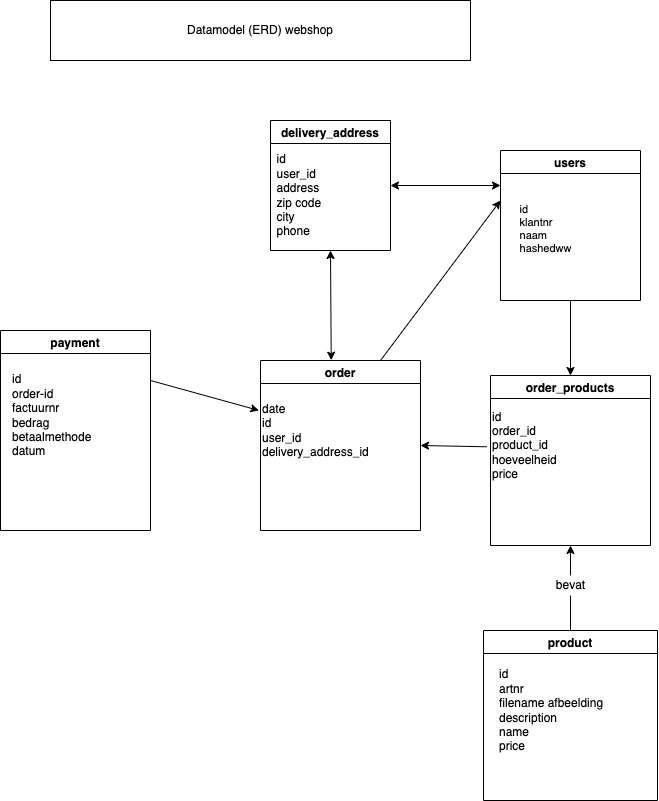

The diagram above was exported from draw.io. Its source (the exported page's mxGraphModel, read from the mxfile embedded in the PNG):
<mxGraphModel dx="2169" dy="897" grid="1" gridSize="10" guides="1" tooltips="1" connect="1" arrows="1" fold="1" page="1" pageScale="1" pageWidth="827" pageHeight="1169" math="0" shadow="0">
  <root>
    <mxCell id="0" />
    <mxCell id="1" parent="0" />
    <mxCell id="2" value="Datamodel (ERD) webshop" style="rounded=0;whiteSpace=wrap;html=1;" parent="1" vertex="1">
      <mxGeometry x="-140" width="420" height="60" as="geometry" />
    </mxCell>
    <mxCell id="3" value="users" style="swimlane;" parent="1" vertex="1">
      <mxGeometry x="310" y="150" width="140" height="150" as="geometry" />
    </mxCell>
    <mxCell id="4" value="&lt;div style=&quot;text-align: left ; font-size: 11px&quot;&gt;&lt;font style=&quot;font-size: 11px&quot;&gt;id&lt;/font&gt;&lt;/div&gt;&lt;div style=&quot;text-align: left ; font-size: 11px&quot;&gt;&lt;span&gt;&lt;font style=&quot;font-size: 11px&quot;&gt;klantnr&lt;/font&gt;&lt;/span&gt;&lt;/div&gt;&lt;div style=&quot;text-align: left ; font-size: 11px&quot;&gt;&lt;span&gt;&lt;font style=&quot;font-size: 11px&quot;&gt;naam&lt;/font&gt;&lt;/span&gt;&lt;/div&gt;&lt;div style=&quot;text-align: left ; font-size: 11px&quot;&gt;&lt;font style=&quot;font-size: 11px&quot;&gt;hashedww&lt;/font&gt;&lt;/div&gt;&lt;div style=&quot;text-align: left ; font-size: 11px&quot;&gt;&lt;br&gt;&lt;/div&gt;" style="text;html=1;align=center;verticalAlign=middle;resizable=0;points=[];autosize=1;strokeColor=none;fillColor=none;" parent="3" vertex="1">
      <mxGeometry x="10" y="45" width="70" height="80" as="geometry" />
    </mxCell>
    <mxCell id="40" value="" style="endArrow=classic;html=1;entryX=0.5;entryY=0;entryDx=0;entryDy=0;" parent="3" target="21" edge="1">
      <mxGeometry width="50" height="50" relative="1" as="geometry">
        <mxPoint x="70" y="150" as="sourcePoint" />
        <mxPoint x="120" y="100" as="targetPoint" />
      </mxGeometry>
    </mxCell>
    <mxCell id="54" style="edgeStyle=none;html=1;exitX=1;exitY=0.25;exitDx=0;exitDy=0;entryX=-0.013;entryY=0.166;entryDx=0;entryDy=0;entryPerimeter=0;" edge="1" parent="1" source="5" target="34">
      <mxGeometry relative="1" as="geometry">
        <mxPoint x="60" y="410" as="targetPoint" />
      </mxGeometry>
    </mxCell>
    <mxCell id="5" value="payment" style="swimlane;" parent="1" vertex="1">
      <mxGeometry x="-190" y="330" width="150" height="200" as="geometry" />
    </mxCell>
    <mxCell id="6" value="id&lt;br&gt;order-id&lt;br&gt;factuurnr&lt;br&gt;bedrag&lt;br&gt;betaalmethode&lt;br&gt;datum" style="text;html=1;align=left;verticalAlign=middle;resizable=0;points=[];autosize=1;strokeColor=none;fillColor=none;" parent="5" vertex="1">
      <mxGeometry x="10" y="40" width="100" height="90" as="geometry" />
    </mxCell>
    <mxCell id="11" value="product" style="swimlane;" parent="1" vertex="1">
      <mxGeometry x="293" y="630" width="174" height="170" as="geometry" />
    </mxCell>
    <mxCell id="12" value="id&lt;br&gt;artnr&lt;br&gt;filename afbeelding&amp;nbsp;&lt;br&gt;description&lt;br&gt;name&lt;br&gt;price" style="text;html=1;align=left;verticalAlign=middle;resizable=0;points=[];autosize=1;strokeColor=none;fillColor=none;" parent="11" vertex="1">
      <mxGeometry x="14" y="35" width="120" height="90" as="geometry" />
    </mxCell>
    <mxCell id="21" value="order_products" style="swimlane;" parent="1" vertex="1">
      <mxGeometry x="300" y="375" width="160" height="170" as="geometry" />
    </mxCell>
    <mxCell id="23" value="id&lt;br&gt;order_id&lt;br&gt;product_id&lt;br&gt;hoeveelheid&lt;br&gt;price" style="text;html=1;align=left;verticalAlign=middle;resizable=0;points=[];autosize=1;strokeColor=none;fillColor=none;" parent="21" vertex="1">
      <mxGeometry y="30" width="80" height="80" as="geometry" />
    </mxCell>
    <mxCell id="56" value="&lt;div style=&quot;text-align: left&quot;&gt;&lt;br&gt;&lt;/div&gt;" style="text;html=1;align=center;verticalAlign=middle;resizable=0;points=[];autosize=1;strokeColor=none;fillColor=none;" vertex="1" parent="21">
      <mxGeometry x="5" y="25" width="20" height="20" as="geometry" />
    </mxCell>
    <mxCell id="27" value="" style="endArrow=classic;html=1;entryX=0.5;entryY=1;entryDx=0;entryDy=0;exitX=0.5;exitY=0;exitDx=0;exitDy=0;startArrow=none;" parent="1" source="41" target="21" edge="1">
      <mxGeometry width="50" height="50" relative="1" as="geometry">
        <mxPoint x="230" y="510" as="sourcePoint" />
        <mxPoint x="280" y="460" as="targetPoint" />
      </mxGeometry>
    </mxCell>
    <mxCell id="55" style="edgeStyle=none;html=1;exitX=0.75;exitY=0;exitDx=0;exitDy=0;" edge="1" parent="1" source="33">
      <mxGeometry relative="1" as="geometry">
        <mxPoint x="310" y="200" as="targetPoint" />
      </mxGeometry>
    </mxCell>
    <mxCell id="33" value="order" style="swimlane;" parent="1" vertex="1">
      <mxGeometry x="70" y="360" width="160" height="170" as="geometry" />
    </mxCell>
    <mxCell id="34" value="date&lt;br&gt;id&lt;br&gt;user_id&lt;br&gt;delivery_address_id" style="text;html=1;align=left;verticalAlign=middle;resizable=0;points=[];autosize=1;strokeColor=none;fillColor=none;" parent="33" vertex="1">
      <mxGeometry y="40" width="120" height="60" as="geometry" />
    </mxCell>
    <mxCell id="41" value="bevat" style="text;html=1;align=center;verticalAlign=middle;resizable=0;points=[];autosize=1;strokeColor=none;fillColor=none;" parent="1" vertex="1">
      <mxGeometry x="360" y="575" width="40" height="20" as="geometry" />
    </mxCell>
    <mxCell id="42" value="" style="endArrow=none;html=1;entryX=0.5;entryY=1;entryDx=0;entryDy=0;exitX=0.5;exitY=0;exitDx=0;exitDy=0;" parent="1" source="11" target="41" edge="1">
      <mxGeometry width="50" height="50" relative="1" as="geometry">
        <mxPoint x="380" y="600" as="sourcePoint" />
        <mxPoint x="380" y="530" as="targetPoint" />
      </mxGeometry>
    </mxCell>
    <mxCell id="51" value="" style="endArrow=classic;html=1;exitX=-0.047;exitY=0.516;exitDx=0;exitDy=0;exitPerimeter=0;entryX=1;entryY=0.5;entryDx=0;entryDy=0;" edge="1" parent="1" source="23" target="33">
      <mxGeometry width="50" height="50" relative="1" as="geometry">
        <mxPoint x="360" y="420" as="sourcePoint" />
        <mxPoint x="190" y="440" as="targetPoint" />
      </mxGeometry>
    </mxCell>
    <mxCell id="57" value="delivery_address" style="swimlane;" vertex="1" parent="1">
      <mxGeometry x="80" y="120" width="120" height="130" as="geometry" />
    </mxCell>
    <mxCell id="58" value="&lt;div style=&quot;text-align: left&quot;&gt;&lt;span&gt;id&lt;/span&gt;&lt;/div&gt;&lt;div style=&quot;text-align: left&quot;&gt;&lt;span&gt;user_id&lt;/span&gt;&lt;/div&gt;&lt;div style=&quot;text-align: left&quot;&gt;&lt;span&gt;address&amp;nbsp;&lt;/span&gt;&lt;/div&gt;&lt;div style=&quot;text-align: left&quot;&gt;&lt;span&gt;zip code&amp;nbsp;&lt;/span&gt;&lt;/div&gt;&lt;div style=&quot;text-align: left&quot;&gt;&lt;span&gt;city&lt;/span&gt;&lt;/div&gt;&lt;div style=&quot;text-align: left&quot;&gt;&lt;span&gt;phone&lt;/span&gt;&lt;/div&gt;" style="text;html=1;align=center;verticalAlign=middle;resizable=0;points=[];autosize=1;strokeColor=none;fillColor=none;" vertex="1" parent="57">
      <mxGeometry y="30" width="60" height="90" as="geometry" />
    </mxCell>
    <mxCell id="59" value="" style="endArrow=classic;startArrow=classic;html=1;exitX=1;exitY=0.5;exitDx=0;exitDy=0;" edge="1" parent="1" source="57">
      <mxGeometry width="50" height="50" relative="1" as="geometry">
        <mxPoint x="250" y="320" as="sourcePoint" />
        <mxPoint x="310" y="185" as="targetPoint" />
      </mxGeometry>
    </mxCell>
    <mxCell id="60" value="" style="endArrow=classic;startArrow=classic;html=1;entryX=0.5;entryY=1;entryDx=0;entryDy=0;exitX=0.442;exitY=-0.002;exitDx=0;exitDy=0;exitPerimeter=0;" edge="1" parent="1" source="33" target="57">
      <mxGeometry width="50" height="50" relative="1" as="geometry">
        <mxPoint x="250" y="330" as="sourcePoint" />
        <mxPoint x="300" y="280" as="targetPoint" />
      </mxGeometry>
    </mxCell>
  </root>
</mxGraphModel>